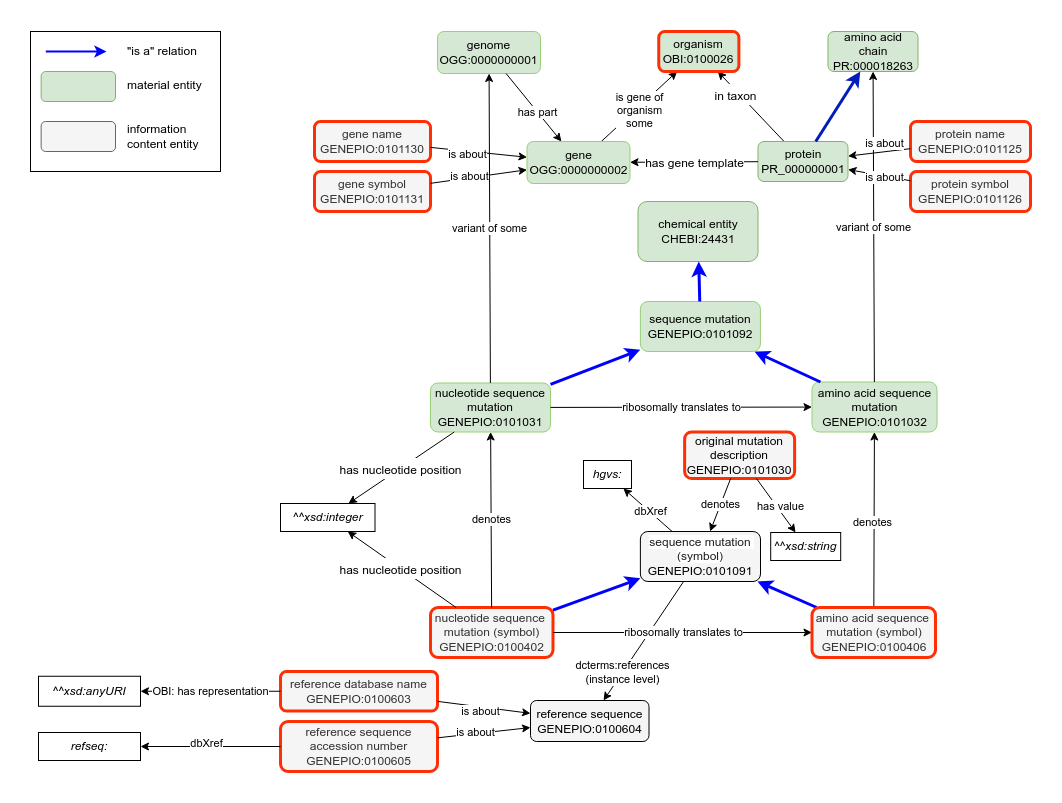

The diagram above was exported from draw.io. Its source (the exported page's mxGraphModel, read from the mxfile embedded in the PNG):
<mxGraphModel dx="1348" dy="1606" grid="1" gridSize="10" guides="1" tooltips="1" connect="1" arrows="1" fold="1" page="1" pageScale="1" pageWidth="1169" pageHeight="827" math="0" shadow="0">
  <root>
    <mxCell id="0" />
    <mxCell id="1" parent="0" />
    <mxCell id="2" value="&lt;font style=&quot;font-size: 12px;&quot;&gt;in taxon&lt;/font&gt;" style="edgeStyle=none;rounded=0;orthogonalLoop=1;jettySize=auto;html=1;fontSize=18;fontColor=#050100;" edge="1" source="3" target="6" parent="1">
      <mxGeometry x="0.4014" y="3" relative="1" as="geometry">
        <mxPoint as="offset" />
      </mxGeometry>
    </mxCell>
    <mxCell id="3" value="protein&lt;br&gt;&lt;a href=&quot;https://www.ebi.ac.uk/ols/ontologies/pr/terms?iri=http://purl.obolibrary.org/obo/PR_000000001&amp;amp;lang=en&amp;amp;viewMode=PreferredRoots&amp;amp;siblings=false&quot;&gt;PR_000000001&lt;/a&gt;" style="rounded=1;whiteSpace=wrap;html=1;fontSize=12;fillColor=#d5e8d4;strokeColor=#82b366;" vertex="1" parent="1">
      <mxGeometry x="1167.5" y="150" width="90" height="40" as="geometry" />
    </mxCell>
    <mxCell id="4" value="is gene of &lt;br&gt;organism&lt;br&gt;some" style="edgeStyle=none;rounded=0;orthogonalLoop=1;jettySize=auto;html=1;strokeColor=#000000;" edge="1" source="5" target="6" parent="1">
      <mxGeometry x="-0.0562" y="-3" relative="1" as="geometry">
        <mxPoint as="offset" />
      </mxGeometry>
    </mxCell>
    <mxCell id="5" value="gene&lt;br&gt;&lt;a href=&quot;http://purl.obolibrary.org/obo/OGG_0000000002&quot;&gt;OGG:0000000002&lt;/a&gt;" style="rounded=1;whiteSpace=wrap;html=1;fontSize=12;fillColor=#d5e8d4;strokeColor=#97D077;" vertex="1" parent="1">
      <mxGeometry x="936.51" y="150" width="103" height="42" as="geometry" />
    </mxCell>
    <mxCell id="6" value="organism&lt;br&gt;&lt;a href=&quot;http://purl.obolibrary.org/obo/OBI_0100026&quot;&gt;OBI:0100026&lt;/a&gt;" style="rounded=1;whiteSpace=wrap;html=1;fillColor=#d5e8d4;strokeColor=#FF2F05;strokeWidth=3;" vertex="1" parent="1">
      <mxGeometry x="1068.2600000000002" y="40" width="80.12" height="40" as="geometry" />
    </mxCell>
    <mxCell id="7" value="&lt;span style=&quot;color: rgb(31, 31, 31); font-family: &amp;quot;Google Sans&amp;quot;, Roboto, sans-serif; text-align: start; white-space: pre-wrap; background-color: rgb(255, 255, 255);&quot;&gt;sequence mutation (symbol)&lt;/span&gt;&lt;br&gt;&lt;span style=&quot;color: rgb(0, 0, 0); text-align: start; font-family: Arial;&quot; data-sheets-userformat=&quot;{&amp;quot;2&amp;quot;:513,&amp;quot;3&amp;quot;:{&amp;quot;1&amp;quot;:1},&amp;quot;12&amp;quot;:0}&quot; data-sheets-value=&quot;{&amp;quot;1&amp;quot;:2,&amp;quot;2&amp;quot;:&amp;quot;GENEPIO:0101091&amp;quot;}&quot; data-sheets-root=&quot;1&quot;&gt;&lt;font style=&quot;font-size: 12px;&quot;&gt;GENEPIO:0101091&lt;/font&gt;&lt;/span&gt;" style="rounded=1;whiteSpace=wrap;html=1;fontColor=#333333;fillColor=#f5f5f5;strokeColor=#000000;strokeWidth=1;" vertex="1" parent="1">
      <mxGeometry x="1049.88" y="540" width="120.12" height="50" as="geometry" />
    </mxCell>
    <mxCell id="8" value="&lt;font&gt;denotes&lt;/font&gt;" style="rounded=0;orthogonalLoop=1;jettySize=auto;html=1;strokeColor=#000000;fontColor=#000000;" edge="1" source="31" target="19" parent="1">
      <mxGeometry x="-0.0273" y="2" relative="1" as="geometry">
        <mxPoint x="1803.12" y="439" as="sourcePoint" />
        <mxPoint x="1264.8689051094889" y="524" as="targetPoint" />
        <mxPoint as="offset" />
      </mxGeometry>
    </mxCell>
    <mxCell id="9" value="&lt;font color=&quot;#000000&quot;&gt;reference sequence&lt;br&gt;&lt;a style=&quot;&quot; href=&quot;http://purl.obolibrary.org/obo/GENEPIO_0100604&quot;&gt;GENEPIO:0100604&lt;/a&gt;&lt;/font&gt;" style="rounded=1;whiteSpace=wrap;html=1;fontSize=12;fillColor=#f5f5f5;strokeColor=#000000;fontColor=#333333;strokeWidth=1;" vertex="1" parent="1">
      <mxGeometry x="940" y="709" width="118.5" height="41" as="geometry" />
    </mxCell>
    <mxCell id="10" value="reference sequence accession number&lt;br&gt;&lt;a href=&quot;http://purl.obolibrary.org/obo/GENEPIO_0100605&quot; style=&quot;text-decoration-line: none;&quot; id=&quot;docs-internal-guid-0dd9fa8f-7fff-f0a2-48b4-6632becbaebb&quot;&gt;GENEPIO:0100605&lt;/a&gt;" style="rounded=1;whiteSpace=wrap;html=1;fontColor=#333333;fillColor=#f5f5f5;strokeColor=#FF2F05;strokeWidth=3;" vertex="1" parent="1">
      <mxGeometry x="690" y="730" width="157" height="50" as="geometry" />
    </mxCell>
    <mxCell id="11" value="reference database name&lt;br&gt;&lt;a href=&quot;http://purl.obolibrary.org/obo/GENEPIO_0100603&quot; style=&quot;text-decoration-line: none;&quot; id=&quot;docs-internal-guid-139d731e-7fff-218a-9597-32438b17200a&quot;&gt;GENEPIO:0100603&lt;/a&gt;" style="rounded=1;whiteSpace=wrap;html=1;fontColor=#333333;fillColor=#f5f5f5;strokeColor=#FF2F05;strokeWidth=3;" vertex="1" parent="1">
      <mxGeometry x="690" y="680" width="157" height="39.5" as="geometry" />
    </mxCell>
    <mxCell id="12" value="&lt;font&gt;is about&lt;/font&gt;" style="rounded=0;orthogonalLoop=1;jettySize=auto;html=1;strokeColor=#000000;fontColor=#000000;" edge="1" source="11" target="9" parent="1">
      <mxGeometry x="-0.0628" y="-5" relative="1" as="geometry">
        <mxPoint x="1182" y="1013" as="sourcePoint" />
        <mxPoint x="855" y="764" as="targetPoint" />
        <mxPoint as="offset" />
      </mxGeometry>
    </mxCell>
    <mxCell id="13" value="&lt;font&gt;is about&lt;/font&gt;" style="rounded=0;orthogonalLoop=1;jettySize=auto;html=1;strokeColor=#000000;fontColor=#000000;" edge="1" source="10" target="9" parent="1">
      <mxGeometry x="-0.1877" y="1" relative="1" as="geometry">
        <mxPoint x="808" y="825.86" as="sourcePoint" />
        <mxPoint x="852" y="783.1420163487738" as="targetPoint" />
        <mxPoint as="offset" />
      </mxGeometry>
    </mxCell>
    <mxCell id="14" value="&lt;i&gt;^^xsd:anyURI&lt;/i&gt;" style="rounded=0;whiteSpace=wrap;html=1;strokeWidth=1;" vertex="1" parent="1">
      <mxGeometry x="448" y="684.75" width="102" height="30" as="geometry" />
    </mxCell>
    <mxCell id="15" value="OBI: has representation" style="rounded=0;orthogonalLoop=1;jettySize=auto;html=1;strokeColor=#000000;fontColor=#000000;" edge="1" source="11" target="14" parent="1">
      <mxGeometry relative="1" as="geometry">
        <mxPoint x="727.5" y="715" as="sourcePoint" />
        <mxPoint x="549.1799999999998" y="838" as="targetPoint" />
      </mxGeometry>
    </mxCell>
    <mxCell id="16" value="dcterms:references&lt;div&gt;(instance level)&lt;/div&gt;" style="rounded=0;orthogonalLoop=1;jettySize=auto;html=1;strokeColor=#000000;fontColor=#000000;" edge="1" source="7" target="9" parent="1">
      <mxGeometry x="0.5381" relative="1" as="geometry">
        <mxPoint x="720" y="253" as="sourcePoint" />
        <mxPoint x="646" y="267" as="targetPoint" />
        <mxPoint as="offset" />
      </mxGeometry>
    </mxCell>
    <mxCell id="17" value="&lt;i&gt;refseq:&lt;/i&gt;" style="rounded=0;whiteSpace=wrap;html=1;strokeWidth=1;" vertex="1" parent="1">
      <mxGeometry x="448" y="741" width="102" height="28" as="geometry" />
    </mxCell>
    <mxCell id="18" value="&lt;font color=&quot;#050100&quot;&gt;dbXref&lt;/font&gt;" style="rounded=0;orthogonalLoop=1;jettySize=auto;html=1;" edge="1" source="10" target="17" parent="1">
      <mxGeometry x="0.0595" y="-3" relative="1" as="geometry">
        <mxPoint x="792.5" y="918.5" as="sourcePoint" />
        <mxPoint as="offset" />
        <mxPoint x="988" y="1053.5" as="targetPoint" />
      </mxGeometry>
    </mxCell>
    <mxCell id="19" value="&lt;font color=&quot;#000000&quot;&gt;amino acid sequence mutation&lt;/font&gt;&lt;div&gt;&lt;font color=&quot;#000000&quot;&gt;GENEPIO:0101032&lt;br&gt;&lt;/font&gt;&lt;/div&gt;" style="rounded=1;whiteSpace=wrap;html=1;strokeColor=#97D077;fillColor=#d5e8d4;fontColor=#FF2F05;strokeWidth=1;" vertex="1" parent="1">
      <mxGeometry x="1221.5" y="390.5" width="125" height="50" as="geometry" />
    </mxCell>
    <mxCell id="20" value="&lt;font color=&quot;#000000&quot;&gt;nucleotide sequence&lt;br&gt;mutation&lt;/font&gt;&lt;div&gt;&lt;font color=&quot;#000000&quot;&gt;GENEPIO:0101031&lt;br&gt;&lt;/font&gt;&lt;/div&gt;" style="rounded=1;whiteSpace=wrap;html=1;strokeColor=#97D077;fillColor=#d5e8d4;fontColor=#FF2F05;strokeWidth=1;" vertex="1" parent="1">
      <mxGeometry x="840" y="391.5" width="120" height="49" as="geometry" />
    </mxCell>
    <mxCell id="21" value="" style="edgeStyle=none;rounded=0;orthogonalLoop=1;jettySize=auto;html=1;fontSize=18;fontColor=#050100;strokeWidth=3;strokeColor=#0000FF;" edge="1" source="31" target="7" parent="1">
      <mxGeometry relative="1" as="geometry">
        <mxPoint x="994.88" y="654" as="sourcePoint" />
        <mxPoint x="993.88" y="604" as="targetPoint" />
      </mxGeometry>
    </mxCell>
    <mxCell id="22" value="nucleotide sequence&amp;nbsp;&lt;div&gt;mutation (symbol)&lt;div&gt;GENEPIO:0100402&lt;br&gt;&lt;/div&gt;&lt;/div&gt;" style="rounded=1;whiteSpace=wrap;html=1;fontColor=#333333;fillColor=#f5f5f5;strokeColor=#FF2F05;strokeWidth=3;" vertex="1" parent="1">
      <mxGeometry x="840" y="616" width="122.5" height="50" as="geometry" />
    </mxCell>
    <mxCell id="23" value="" style="edgeStyle=none;rounded=0;orthogonalLoop=1;jettySize=auto;html=1;fontSize=18;fontColor=#050100;strokeWidth=3;strokeColor=#0000FF;" edge="1" source="22" target="7" parent="1">
      <mxGeometry relative="1" as="geometry">
        <mxPoint x="1150.88" y="614" as="sourcePoint" />
        <mxPoint x="1171.88" y="589" as="targetPoint" />
      </mxGeometry>
    </mxCell>
    <mxCell id="24" value="&lt;font&gt;denotes&lt;/font&gt;" style="rounded=0;orthogonalLoop=1;jettySize=auto;html=1;strokeColor=#000000;fontColor=#000000;" edge="1" source="22" target="20" parent="1">
      <mxGeometry relative="1" as="geometry">
        <mxPoint x="1366.12" y="837" as="sourcePoint" />
        <mxPoint x="919.3579562043795" y="524" as="targetPoint" />
      </mxGeometry>
    </mxCell>
    <mxCell id="25" value="" style="edgeStyle=none;rounded=0;orthogonalLoop=1;jettySize=auto;html=1;fontSize=18;fontColor=#050100;strokeWidth=3;strokeColor=#0000FF;" edge="1" source="19" target="26" parent="1">
      <mxGeometry relative="1" as="geometry">
        <mxPoint x="1274.06" y="559" as="sourcePoint" />
        <mxPoint x="1277.3769642857142" y="484" as="targetPoint" />
      </mxGeometry>
    </mxCell>
    <mxCell id="26" value="sequence mutation&lt;div&gt;GENEPIO:0101092&lt;br&gt;&lt;/div&gt;" style="rounded=1;whiteSpace=wrap;html=1;fontSize=12;fillColor=#d5e8d4;strokeColor=#97D077;strokeWidth=1;" vertex="1" parent="1">
      <mxGeometry x="1049.88" y="310" width="120" height="50" as="geometry" />
    </mxCell>
    <mxCell id="27" value="" style="edgeStyle=none;rounded=0;orthogonalLoop=1;jettySize=auto;html=1;fontSize=18;fontColor=#050100;strokeWidth=3;strokeColor=#0000FF;" edge="1" source="20" target="26" parent="1">
      <mxGeometry relative="1" as="geometry">
        <mxPoint x="1288.06" y="535" as="sourcePoint" />
        <mxPoint x="1287.06" y="490" as="targetPoint" />
      </mxGeometry>
    </mxCell>
    <mxCell id="28" value="&lt;font&gt;variant of some&lt;/font&gt;" style="rounded=0;orthogonalLoop=1;jettySize=auto;html=1;strokeColor=#000000;fontColor=#000000;" edge="1" source="19" target="36" parent="1">
      <mxGeometry relative="1" as="geometry">
        <mxPoint x="1317" y="660" as="sourcePoint" />
        <mxPoint x="1321" y="394" as="targetPoint" />
      </mxGeometry>
    </mxCell>
    <mxCell id="29" value="&lt;font&gt;variant of some&lt;/font&gt;" style="rounded=0;orthogonalLoop=1;jettySize=auto;html=1;strokeColor=#000000;fontColor=#000000;" edge="1" source="20" target="38" parent="1">
      <mxGeometry relative="1" as="geometry">
        <mxPoint x="1320" y="534" as="sourcePoint" />
        <mxPoint x="972.3962264150941" y="182" as="targetPoint" />
      </mxGeometry>
    </mxCell>
    <mxCell id="30" value="ribosomally translates to" style="endArrow=classic;html=1;rounded=0;strokeColor=#000000;" edge="1" source="22" target="31" parent="1">
      <mxGeometry width="50" height="50" relative="1" as="geometry">
        <mxPoint x="1283.88" y="469" as="sourcePoint" />
        <mxPoint x="1216.88" y="539" as="targetPoint" />
      </mxGeometry>
    </mxCell>
    <mxCell id="31" value="amino acid sequence&amp;nbsp;&lt;div&gt;mutation (symbol)&lt;div&gt;GENEPIO:0100406&lt;br&gt;&lt;/div&gt;&lt;/div&gt;" style="rounded=1;whiteSpace=wrap;html=1;fontColor=#333333;fillColor=#f5f5f5;strokeColor=#FF2F05;strokeWidth=3;" vertex="1" parent="1">
      <mxGeometry x="1221.5" y="616" width="123.5" height="50" as="geometry" />
    </mxCell>
    <mxCell id="32" value="&lt;font color=&quot;#000000&quot;&gt;original mutation description&lt;/font&gt;&lt;div&gt;&lt;font color=&quot;#000000&quot;&gt;GENEPIO:0101030&lt;br&gt;&lt;/font&gt;&lt;/div&gt;" style="rounded=1;whiteSpace=wrap;html=1;fontColor=#333333;fillColor=#f5f5f5;strokeColor=#FF2F05;strokeWidth=3;" vertex="1" parent="1">
      <mxGeometry x="1094.13" y="440.5" width="110" height="46.5" as="geometry" />
    </mxCell>
    <mxCell id="33" value="&lt;font&gt;denotes&lt;/font&gt;" style="rounded=0;orthogonalLoop=1;jettySize=auto;html=1;strokeColor=#000000;fontColor=#000000;" edge="1" source="32" target="7" parent="1">
      <mxGeometry relative="1" as="geometry">
        <mxPoint x="958" y="722" as="sourcePoint" />
        <mxPoint x="894" y="605" as="targetPoint" />
      </mxGeometry>
    </mxCell>
    <mxCell id="34" value="&lt;font color=&quot;#050100&quot;&gt;dbXref&lt;/font&gt;" style="rounded=0;orthogonalLoop=1;jettySize=auto;html=1;" edge="1" source="7" target="35" parent="1">
      <mxGeometry x="-0.0942" y="-1" relative="1" as="geometry">
        <mxPoint x="1419.12" y="910" as="sourcePoint" />
        <mxPoint x="-1" as="offset" />
        <mxPoint x="1211.12" y="895" as="targetPoint" />
      </mxGeometry>
    </mxCell>
    <mxCell id="35" value="&lt;i&gt;hgvs:&lt;/i&gt;" style="rounded=0;whiteSpace=wrap;html=1;strokeWidth=1;" vertex="1" parent="1">
      <mxGeometry x="993.01" y="469" width="48" height="28" as="geometry" />
    </mxCell>
    <mxCell id="36" value="amino acid chain&lt;br&gt;&lt;a href=&quot;http://purl.obolibrary.org/obo/PR_000018263&quot;&gt;PR:000018263&lt;/a&gt;" style="rounded=1;whiteSpace=wrap;html=1;fontSize=12;fillColor=#d5e8d4;strokeColor=#82b366;" vertex="1" parent="1">
      <mxGeometry x="1237.5" y="40" width="90" height="40" as="geometry" />
    </mxCell>
    <mxCell id="37" value="" style="endArrow=classic;html=1;rounded=0;fontSize=12;fillColor=#0050ef;strokeColor=#001DBC;strokeWidth=3;" edge="1" source="3" target="36" parent="1">
      <mxGeometry width="50" height="50" relative="1" as="geometry">
        <mxPoint x="1281.5" y="300.75" as="sourcePoint" />
        <mxPoint x="1271.5" y="94.75" as="targetPoint" />
      </mxGeometry>
    </mxCell>
    <mxCell id="38" value="genome&lt;br&gt;&lt;a href=&quot;http://purl.obolibrary.org/obo/OGG_0000000001&quot;&gt;OGG:0000000001&lt;/a&gt;" style="rounded=1;whiteSpace=wrap;html=1;fontSize=12;fillColor=#d5e8d4;strokeColor=#97D077;strokeWidth=1;" vertex="1" parent="1">
      <mxGeometry x="847" y="40" width="103" height="42" as="geometry" />
    </mxCell>
    <mxCell id="39" value="has part" style="endArrow=classic;html=1;rounded=0;" edge="1" source="38" target="5" parent="1">
      <mxGeometry x="0.1304" width="50" height="50" relative="1" as="geometry">
        <mxPoint x="978.5" y="-82" as="sourcePoint" />
        <mxPoint x="482.5" y="-51" as="targetPoint" />
        <mxPoint as="offset" />
      </mxGeometry>
    </mxCell>
    <mxCell id="40" value="&lt;font color=&quot;#000000&quot; style=&quot;font-size: 12px;&quot;&gt;has nucleotide position&lt;/font&gt;" style="endArrow=classic;html=1;rounded=0;fontSize=18;fontColor=#050100;strokeColor=#000000;" edge="1" source="20" target="42" parent="1">
      <mxGeometry x="0.0256" width="50" height="50" relative="1" as="geometry">
        <mxPoint x="1500" y="871" as="sourcePoint" />
        <mxPoint x="690" y="412.3265306122448" as="targetPoint" />
        <Array as="points" />
        <mxPoint as="offset" />
      </mxGeometry>
    </mxCell>
    <mxCell id="41" value="&lt;font style=&quot;font-size: 12px;&quot;&gt;has gene template&lt;/font&gt;" style="endArrow=classic;html=1;rounded=0;fontSize=18;fontColor=#050100;" edge="1" source="3" target="5" parent="1">
      <mxGeometry width="50" height="50" relative="1" as="geometry">
        <mxPoint x="1216.5" y="282" as="sourcePoint" />
        <mxPoint x="1083.5" y="281" as="targetPoint" />
      </mxGeometry>
    </mxCell>
    <mxCell id="42" value="&lt;i style=&quot;border-color: var(--border-color);&quot;&gt;^^xsd:&lt;/i&gt;&lt;i&gt;integer&lt;/i&gt;" style="rounded=0;whiteSpace=wrap;html=1;strokeWidth=1;" vertex="1" parent="1">
      <mxGeometry x="690" y="512" width="94.5" height="28" as="geometry" />
    </mxCell>
    <mxCell id="43" value="&lt;font color=&quot;#000000&quot; style=&quot;font-size: 12px;&quot;&gt;has nucleotide position&lt;/font&gt;" style="endArrow=classic;html=1;rounded=0;fontSize=18;fontColor=#050100;strokeColor=#000000;" edge="1" source="22" target="42" parent="1">
      <mxGeometry x="0.0256" width="50" height="50" relative="1" as="geometry">
        <mxPoint x="877.5" y="532" as="sourcePoint" />
        <mxPoint x="845.5" y="747" as="targetPoint" />
        <Array as="points" />
        <mxPoint as="offset" />
      </mxGeometry>
    </mxCell>
    <mxCell id="44" value="&lt;i style=&quot;border-color: var(--border-color);&quot;&gt;^^xsd:&lt;/i&gt;&lt;i&gt;string&lt;/i&gt;" style="rounded=0;whiteSpace=wrap;html=1;strokeWidth=1;" vertex="1" parent="1">
      <mxGeometry x="1180.2" y="541" width="70" height="28" as="geometry" />
    </mxCell>
    <mxCell id="45" value="&lt;font color=&quot;#050100&quot;&gt;has value&lt;/font&gt;" style="rounded=0;orthogonalLoop=1;jettySize=auto;html=1;" edge="1" source="32" target="44" parent="1">
      <mxGeometry x="0.0992" y="3" relative="1" as="geometry">
        <mxPoint x="1148" y="556" as="sourcePoint" />
        <mxPoint as="offset" />
        <mxPoint x="1220" y="532" as="targetPoint" />
      </mxGeometry>
    </mxCell>
    <mxCell id="46" value="ribosomally translates to" style="endArrow=classic;html=1;rounded=0;strokeColor=#000000;" edge="1" source="20" target="19" parent="1">
      <mxGeometry width="50" height="50" relative="1" as="geometry">
        <mxPoint x="973" y="651" as="sourcePoint" />
        <mxPoint x="1237" y="651" as="targetPoint" />
      </mxGeometry>
    </mxCell>
    <mxCell id="47" value="chemical entity&lt;br&gt;&lt;a href=&quot;http://purl.obolibrary.org/obo/CHEBI_24431&quot;&gt;CHEBI:24431&lt;/a&gt;" style="rounded=1;whiteSpace=wrap;html=1;fontSize=12;fillColor=#d5e8d4;strokeColor=#82b366;" vertex="1" parent="1">
      <mxGeometry x="1047.5" y="210" width="120" height="60" as="geometry" />
    </mxCell>
    <mxCell id="48" value="" style="edgeStyle=none;rounded=0;orthogonalLoop=1;jettySize=auto;html=1;fontSize=18;fontColor=#050100;strokeWidth=3;strokeColor=#0000FF;" edge="1" source="26" target="47" parent="1">
      <mxGeometry relative="1" as="geometry">
        <mxPoint x="1243" y="401" as="sourcePoint" />
        <mxPoint x="1180" y="369" as="targetPoint" />
      </mxGeometry>
    </mxCell>
    <mxCell id="49" value="protein symbol&lt;div&gt;GENEPIO:0101126&lt;br&gt;&lt;/div&gt;" style="rounded=1;whiteSpace=wrap;html=1;fontColor=#333333;fillColor=#f5f5f5;strokeColor=#FF2F05;strokeWidth=3;" vertex="1" parent="1">
      <mxGeometry x="1320" y="180" width="120" height="40" as="geometry" />
    </mxCell>
    <mxCell id="50" value="protein name&lt;div&gt;GENEPIO:0101125&lt;br&gt;&lt;/div&gt;" style="rounded=1;whiteSpace=wrap;html=1;fontColor=#333333;fillColor=#f5f5f5;strokeColor=#FF2F05;strokeWidth=3;" vertex="1" parent="1">
      <mxGeometry x="1320" y="130" width="120" height="40" as="geometry" />
    </mxCell>
    <mxCell id="51" value="&lt;font&gt;is about&lt;/font&gt;" style="rounded=0;orthogonalLoop=1;jettySize=auto;html=1;strokeColor=#000000;fontColor=#000000;" edge="1" source="50" target="3" parent="1">
      <mxGeometry x="-0.1952" y="-8" relative="1" as="geometry">
        <mxPoint x="1812" y="463" as="sourcePoint" />
        <mxPoint x="1570" y="172" as="targetPoint" />
        <mxPoint as="offset" />
      </mxGeometry>
    </mxCell>
    <mxCell id="52" value="&lt;font&gt;is about&lt;/font&gt;" style="rounded=0;orthogonalLoop=1;jettySize=auto;html=1;strokeColor=#000000;fontColor=#000000;" edge="1" source="49" target="3" parent="1">
      <mxGeometry x="-0.1877" y="1" relative="1" as="geometry">
        <mxPoint x="1438" y="275.86" as="sourcePoint" />
        <mxPoint x="1570" y="186" as="targetPoint" />
        <mxPoint as="offset" />
      </mxGeometry>
    </mxCell>
    <mxCell id="53" value="gene symbol&lt;div&gt;GENEPIO:0101131&lt;br&gt;&lt;/div&gt;" style="rounded=1;whiteSpace=wrap;html=1;fontColor=#333333;fillColor=#f5f5f5;strokeColor=#FF2F05;strokeWidth=3;" vertex="1" parent="1">
      <mxGeometry x="724" y="180" width="116" height="40" as="geometry" />
    </mxCell>
    <mxCell id="54" value="gene name&lt;div&gt;GENEPIO:0101130&lt;br&gt;&lt;/div&gt;" style="rounded=1;whiteSpace=wrap;html=1;fontColor=#333333;fillColor=#f5f5f5;strokeColor=#FF2F05;strokeWidth=3;" vertex="1" parent="1">
      <mxGeometry x="724" y="130" width="116" height="40" as="geometry" />
    </mxCell>
    <mxCell id="55" value="&lt;font&gt;is about&lt;/font&gt;" style="rounded=0;orthogonalLoop=1;jettySize=auto;html=1;strokeColor=#000000;fontColor=#000000;" edge="1" source="54" target="5" parent="1">
      <mxGeometry x="-0.2142" y="-3" relative="1" as="geometry">
        <mxPoint x="1232" y="333" as="sourcePoint" />
        <mxPoint x="678" y="34" as="targetPoint" />
        <mxPoint as="offset" />
      </mxGeometry>
    </mxCell>
    <mxCell id="56" value="&lt;font&gt;is about&lt;/font&gt;" style="rounded=0;orthogonalLoop=1;jettySize=auto;html=1;strokeColor=#000000;fontColor=#000000;" edge="1" source="53" target="5" parent="1">
      <mxGeometry x="-0.1877" y="1" relative="1" as="geometry">
        <mxPoint x="858" y="145.86" as="sourcePoint" />
        <mxPoint x="678" y="49" as="targetPoint" />
        <mxPoint as="offset" />
      </mxGeometry>
    </mxCell>
    <mxCell id="57" value="" style="rounded=0;whiteSpace=wrap;html=1;fillColor=none;strokeWidth=1;" vertex="1" parent="1">
      <mxGeometry x="440" y="40" width="190" height="140" as="geometry" />
    </mxCell>
    <mxCell id="58" value="&lt;div style=&quot;font-size: 16px;&quot;&gt;&lt;br&gt;&lt;/div&gt;" style="rounded=1;whiteSpace=wrap;html=1;strokeWidth=1;strokeColor=#82b366;fillColor=#d5e8d4;" vertex="1" parent="1">
      <mxGeometry x="450.6299999999999" y="80" width="74.37" height="30" as="geometry" />
    </mxCell>
    <mxCell id="59" value="" style="rounded=0;orthogonalLoop=1;jettySize=auto;html=1;strokeWidth=2;strokeColor=#0000FF;" edge="1" parent="1">
      <mxGeometry relative="1" as="geometry">
        <mxPoint x="455.30999999999995" y="60" as="sourcePoint" />
        <mxPoint x="515.94" y="60" as="targetPoint" />
      </mxGeometry>
    </mxCell>
    <mxCell id="60" value="&quot;is a&quot; relation" style="rounded=0;whiteSpace=wrap;html=1;strokeColor=none;fillColor=none;align=left;" vertex="1" parent="1">
      <mxGeometry x="535" y="46.120000000000005" width="86.68" height="27.75" as="geometry" />
    </mxCell>
    <mxCell id="61" value="material entity" style="rounded=0;whiteSpace=wrap;html=1;strokeColor=none;fillColor=none;align=left;" vertex="1" parent="1">
      <mxGeometry x="534.7" y="80.00000000000011" width="90" height="27.75" as="geometry" />
    </mxCell>
    <mxCell id="62" value="information content entity" style="rounded=0;whiteSpace=wrap;html=1;strokeColor=none;fillColor=none;align=left;" vertex="1" parent="1">
      <mxGeometry x="535" y="130" width="90" height="30" as="geometry" />
    </mxCell>
    <mxCell id="63" value="&lt;div style=&quot;font-size: 16px;&quot;&gt;&lt;br&gt;&lt;/div&gt;" style="rounded=1;whiteSpace=wrap;html=1;strokeWidth=1;strokeColor=#666666;fillColor=#f5f5f5;fontColor=#333333;" vertex="1" parent="1">
      <mxGeometry x="450.6299999999999" y="130" width="74.37" height="30" as="geometry" />
    </mxCell>
  </root>
</mxGraphModel>